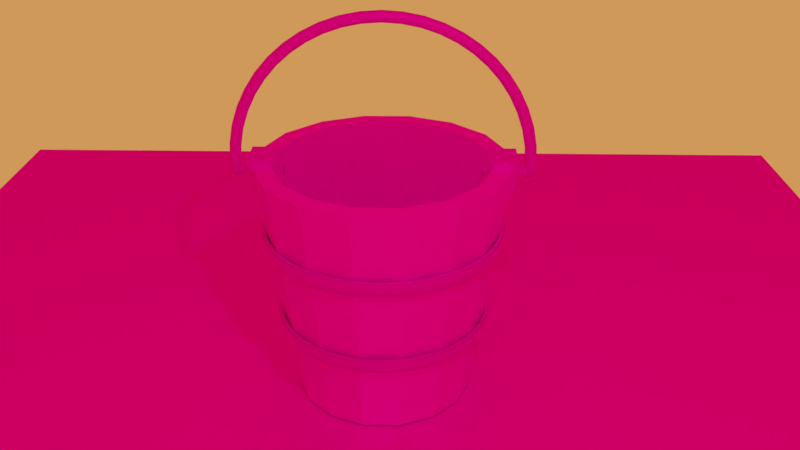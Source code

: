 # Source: Cubeta.blend  (saved by Blender 2.78.0; exported with 4.5.12 LTS)
import bpy
from mathutils import Matrix  # noqa: F401  (used for matrix-valued properties, if any)

bpy.ops.wm.read_factory_settings(use_empty=True)
scene = bpy.context.scene
scene.name = 'Scene'

# ---- collections
col_collection_1 = bpy.data.collections.new('Collection 1'); scene.collection.children.link(col_collection_1)

# ---- images (referenced by path relative to the original .blend; pixels are not part of the script)
import os
ASSET_DIR = os.environ.get("B2B_ASSET_DIR", "")  # directory of the original .blend (textures are referenced by path, not embedded)
HERE = os.path.dirname(os.path.abspath(__file__))  # packed textures are extracted next to this script under _unpacked/

def load_image(name, relpath, width, height, colorspace="sRGB"):
    """Load a texture the original file referenced (path relative to the .blend, or extracted next to this script)."""
    p = next((c for c in (os.path.join(HERE, relpath), os.path.join(ASSET_DIR, relpath)) if relpath and os.path.exists(c)), "")
    if p:
        img = bpy.data.images.load(p, check_existing=True)
        img.name = name
    else:  # same state as the original file: an image datablock whose file is absent (Cycles renders it pink)
        img = bpy.data.images.new(name, width, height)
        img.source = "FILE"
        img.filepath = "//" + (relpath or name)
    img.colorspace_settings.name = colorspace
    return img
img_pasto_png = load_image('Pasto.png', 'texturas/Pasto.png', 1024, 1024, 'sRGB')
img_madera_png = load_image('madera.png', 'texturas/madera.png', 1024, 1024, 'sRGB')
img_metal_png = load_image('metal.png', 'texturas/metal.png', 1024, 1024, 'sRGB')

# ---- materials (node trees are filled in below, after node groups)
mat_suelo = bpy.data.materials.new('suelo')
mat_suelo.alpha_threshold = 0.0
mat_suelo.roughness = 0.5
mat_madera = bpy.data.materials.new('Madera')
mat_madera.alpha_threshold = 0.0
mat_madera.roughness = 0.5
mat_metal = bpy.data.materials.new('Metal')
mat_metal.alpha_threshold = 0.0
mat_metal.roughness = 0.5

# ---- material node trees
mat_suelo.use_nodes = True; mat_suelo.node_tree.nodes.clear()
_N = mat_suelo.node_tree.nodes; _L = mat_suelo.node_tree.links
n0 = _N.new('ShaderNodeMixShader'); n0.name = 'Mezclar sombreadores'; n0.location = (303, 308)
n1 = _N.new('ShaderNodeBsdfAnisotropic'); n1.name = 'BSDF Reflectivo'; n1.location = (126, 242)
n1.distribution = 'GGX'
n2 = _N.new('ShaderNodeBsdfDiffuse'); n2.name = 'BSDF Difuso'; n2.location = (127, 365)
n2.inputs[1].default_value = 0.75
n3 = _N.new('ShaderNodeTexImage'); n3.name = 'Imagen'; n3.location = (-39, 343)
n3.width = 140
n3.image = img_pasto_png
n4 = _N.new('ShaderNodeOutputMaterial'); n4.name = 'Material'; n4.location = (457, 303)
n5 = _N.new('ShaderNodeMapping'); n5.name = 'Mapeo'; n5.location = (-382, 349)
n6 = _N.new('ShaderNodeTexCoord'); n6.name = 'Coordenadas de texturizado'; n6.location = (-567, 332)
_L.new(n0.outputs[0], n4.inputs[0])
_L.new(n2.outputs[0], n0.inputs[1])
_L.new(n1.outputs[0], n0.inputs[2])
_L.new(n3.outputs[0], n2.inputs[0])
_L.new(n3.outputs[0], n1.inputs[0])
_L.new(n5.outputs[0], n3.inputs[0])
_L.new(n6.outputs[0], n5.inputs[0])
n4.is_active_output = True
mat_madera.use_nodes = True; mat_madera.node_tree.nodes.clear()
_N = mat_madera.node_tree.nodes; _L = mat_madera.node_tree.links
n0 = _N.new('ShaderNodeBsdfDiffuse'); n0.name = 'BSDF Difuso'; n0.location = (57, 368)
n0.inputs[1].default_value = 0.85
n1 = _N.new('ShaderNodeBsdfAnisotropic'); n1.name = 'BSDF Reflectivo'; n1.location = (58, 248)
n1.distribution = 'GGX'
n1.inputs[1].default_value = 0.3873
n2 = _N.new('ShaderNodeOutputMaterial'); n2.name = 'Material'; n2.location = (453, 294)
n3 = _N.new('ShaderNodeMixShader'); n3.name = 'Mezclar sombreadores'; n3.location = (249, 351)
n4 = _N.new('ShaderNodeMapping'); n4.name = 'Mapeo'; n4.location = (-500, 377)
n5 = _N.new('ShaderNodeTexCoord'); n5.name = 'Coordenadas de texturizado'; n5.location = (-753, 361)
n6 = _N.new('ShaderNodeTexImage'); n6.name = 'Imagen'; n6.location = (-136, 365)
n6.width = 140
n6.image = img_madera_png
_L.new(n3.outputs[0], n2.inputs[0])
_L.new(n0.outputs[0], n3.inputs[1])
_L.new(n1.outputs[0], n3.inputs[2])
_L.new(n6.outputs[0], n0.inputs[0])
_L.new(n4.outputs[0], n6.inputs[0])
_L.new(n5.outputs[0], n4.inputs[0])
_L.new(n6.outputs[0], n1.inputs[0])
n2.is_active_output = True
mat_metal.use_nodes = True; mat_metal.node_tree.nodes.clear()
_N = mat_metal.node_tree.nodes; _L = mat_metal.node_tree.links
n0 = _N.new('ShaderNodeTexCoord'); n0.name = 'Coordenadas de texturizado'; n0.location = (-847, 311)
n1 = _N.new('ShaderNodeMapping'); n1.name = 'Mapeo'; n1.location = (-666, 348)
n2 = _N.new('ShaderNodeTexImage'); n2.name = 'Imagen'; n2.location = (-303, 354)
n2.width = 140
n2.image = img_metal_png
n3 = _N.new('ShaderNodeBsdfDiffuse'); n3.name = 'BSDF Difuso'; n3.location = (-110, 375)
n3.inputs[1].default_value = 0.6
n4 = _N.new('ShaderNodeBsdfAnisotropic'); n4.name = 'BSDF Reflectivo'; n4.location = (-112, 251)
n4.distribution = 'GGX'
n4.inputs[1].default_value = 0.6325
n5 = _N.new('ShaderNodeMixShader'); n5.name = 'Mezclar sombreadores'; n5.location = (73, 363)
n6 = _N.new('ShaderNodeOutputMaterial'); n6.name = 'Material'; n6.location = (245, 349)
_L.new(n5.outputs[0], n6.inputs[0])
_L.new(n3.outputs[0], n5.inputs[1])
_L.new(n4.outputs[0], n5.inputs[2])
_L.new(n2.outputs[0], n3.inputs[0])
_L.new(n2.outputs[0], n4.inputs[0])
_L.new(n1.outputs[0], n2.inputs[0])
_L.new(n0.outputs[0], n1.inputs[0])
n6.is_active_output = True

# ---- world
world_world = bpy.data.worlds.new('World'); scene.world = world_world
world_world.color = (0.6227, 0.3183, 0.09969)
world_world.use_sun_shadow = False
world_world.sun_shadow_jitter_overblur = 0.0
world_world.cycles.sampling_method = 'MANUAL'

# ---- cameras
cam_camera = bpy.data.cameras.new('Camera')
cam_camera.clip_end = 100.0
cam_camera.lens = 35.0
cam_camera.sensor_width = 32.0
cam_camera.sensor_height = 18.0
cam_camera.ortho_scale = 7.314
cam_camera.dof.focus_distance = 0.0

# ---- lights
light_lamp = bpy.data.lights.new('Lamp', 'POINT')
light_lamp.transmission_factor = 0.0
light_lamp.cutoff_distance = 30.0
light_lamp.energy = 100.0
light_lamp.shadow_buffer_clip_start = 1.001
light_lamp.shadow_soft_size = 0.1
light_lamp.shadow_maximum_resolution = 0.006
light_lamp.use_absolute_resolution = True

# ---- meshes
me_plano = bpy.data.meshes.new('Plano')
me_plano.from_pydata([(-1.0, -1.0, 0.0), (1.0, -1.0, 0.0), (-1.0, 1.0, 0.0), (1.0, 1.0, 0.0)], [], [(0, 1, 3, 2)])
me_plano.materials.append(mat_suelo)
me_plano.use_remesh_preserve_volume = False
me_plano.use_remesh_preserve_attributes = False
me_plano.use_mirror_vertex_groups = False
me_plano.update()
me_cilindro = bpy.data.meshes.new('Cilindro')
me_cilindro.from_pydata([(0.1239, 0.6231, -1.0), (0.1669, 0.8389, 1.0), (0.353, 0.5283, -1.0), (0.4752, 0.7112, 1.0), (0.5283, 0.353, -1.0), (0.7112, 0.4752, 1.0), (0.6231, 0.1239, -1.0), (0.8389, 0.1669, 1.0), (0.6231, -0.1239, -1.0), (0.8389, -0.1669, 1.0), (0.5283, -0.353, -1.0), (0.7112, -0.4752, 1.0), (0.353, -0.5283, -1.0), (0.4752, -0.7112, 1.0), (0.1239, -0.6231, -1.0), (0.1669, -0.8389, 1.0), (-0.1239, -0.6231, -1.0), (-0.1669, -0.8389, 1.0), (-0.353, -0.5283, -1.0), (-0.4752, -0.7112, 1.0), (-0.5283, -0.353, -1.0), (-0.7112, -0.4752, 1.0), (-0.6231, -0.1239, -1.0), (-0.8389, -0.1669, 1.0), (-0.6231, 0.1239, -1.0), (-0.8389, 0.1669, 1.0), (-0.5283, 0.353, -1.0), (-0.7112, 0.4752, 1.0), (-0.353, 0.5283, -1.0), (-0.4752, 0.7112, 1.0), (-0.1239, 0.6231, -1.0), (-0.1669, 0.8389, 1.0), (0.1951, 0.9808, 1.0), (0.5556, 0.8315, 1.0), (0.8315, 0.5556, 1.0), (0.9808, 0.1951, 1.0), (0.9808, -0.1951, 1.0), (0.8315, -0.5556, 1.0), (0.5556, -0.8315, 1.0), (0.1951, -0.9808, 1.0), (-0.1951, -0.9808, 1.0), (-0.5556, -0.8315, 1.0), (-0.8315, -0.5556, 1.0), (-0.9808, -0.1951, 1.0), (-0.9808, 0.1951, 1.0), (-0.8315, 0.5556, 1.0), (-0.5556, 0.8315, 1.0), (-0.1951, 0.9808, 1.0), (0.1284, 0.6454, -0.9012), (0.3656, 0.5471, -0.9012), (0.5471, 0.3656, -0.9012), (0.6454, 0.1284, -0.9012), (0.6454, -0.1284, -0.9012), (0.5471, -0.3656, -0.9012), (0.3656, -0.5471, -0.9012), (0.1284, -0.6454, -0.9012), (-0.1284, -0.6454, -0.9012), (-0.3656, -0.5471, -0.9012), (-0.5471, -0.3656, -0.9012), (-0.6454, -0.1284, -0.9012), (-0.6454, 0.1284, -0.9012), (-0.5471, 0.3656, -0.9012), (-0.3656, 0.5471, -0.9012), (-0.1284, 0.6454, -0.9012), (0.1448, 0.728, -1.0), (0.4124, 0.6171, -1.0), (0.6171, 0.4124, -1.0), (0.728, 0.1448, -1.0), (0.728, -0.1448, -1.0), (0.6171, -0.4124, -1.0), (0.4124, -0.6171, -1.0), (0.1448, -0.728, -1.0), (-0.1448, -0.728, -1.0), (-0.4124, -0.6171, -1.0), (-0.6171, -0.4124, -1.0), (-0.728, -0.1448, -1.0), (-0.728, 0.1448, -1.0), (-0.6171, 0.4124, -1.0), (-0.4124, 0.6171, -1.0), (-0.1448, 0.728, -1.0), (0.1239, 0.6231, -0.9592), (0.353, 0.5283, -0.9592), (0.5283, 0.353, -0.9592), (0.6231, 0.1239, -0.9592), (0.6231, -0.1239, -0.9592), (0.5283, -0.353, -0.9592), (0.353, -0.5283, -0.9592), (0.1239, -0.6231, -0.9592), (-0.1239, -0.6231, -0.9592), (-0.353, -0.5283, -0.9592), (-0.5283, -0.353, -0.9592), (-0.6231, -0.1239, -0.9592), (-0.6231, 0.1239, -0.9592), (-0.5283, 0.353, -0.9592), (-0.353, 0.5283, -0.9592), (-0.1239, 0.6231, -0.9592)], [], [(29, 31, 47, 46), (31, 1, 32, 47), (1, 3, 33, 32), (3, 5, 34, 33), (5, 7, 35, 34), (7, 9, 36, 35), (9, 11, 37, 36), (11, 13, 38, 37), (13, 15, 39, 38), (15, 17, 40, 39), (19, 21, 42, 41), (21, 23, 43, 42), (23, 25, 44, 43), (25, 27, 45, 44), (44, 45, 77, 76), (27, 29, 46, 45), (18, 20, 90, 89), (1, 31, 63, 48), (3, 1, 48, 49), (5, 3, 49, 50), (7, 5, 50, 51), (9, 7, 51, 52), (11, 9, 52, 53), (11, 53, 54, 13), (15, 13, 54, 55), (17, 15, 55, 56), (19, 17, 56, 57), (21, 19, 57, 58), (23, 21, 58, 59), (25, 23, 59, 60), (27, 25, 60, 61), (29, 27, 61, 62), (31, 29, 62, 63), (48, 63, 62, 61, 60, 59, 58, 57, 56, 55, 54, 53, 52, 51, 50, 49), (37, 38, 70, 69), (38, 39, 71, 70), (47, 32, 64, 79), (45, 46, 78, 77), (32, 33, 65, 64), (39, 40, 72, 71), (46, 47, 79, 78), (33, 34, 66, 65), (40, 41, 73, 72), (34, 35, 67, 66), (41, 42, 74, 73), (35, 36, 68, 67), (42, 43, 75, 74), (36, 37, 69, 68), (43, 44, 76, 75), (17, 19, 41, 40), (2, 0, 64, 65), (4, 2, 65, 66), (6, 4, 66, 67), (8, 6, 67, 68), (10, 8, 68, 69), (12, 10, 69, 70), (14, 12, 70, 71), (16, 14, 71, 72), (18, 16, 72, 73), (20, 18, 73, 74), (22, 20, 74, 75), (24, 22, 75, 76), (26, 24, 76, 77), (28, 26, 77, 78), (30, 28, 78, 79), (0, 30, 79, 64), (80, 81, 82, 83, 84, 85, 86, 87, 88, 89, 90, 91, 92, 93, 94, 95), (4, 6, 83, 82), (20, 22, 91, 90), (6, 8, 84, 83), (22, 24, 92, 91), (8, 10, 85, 84), (24, 26, 93, 92), (10, 12, 86, 85), (26, 28, 94, 93), (12, 14, 87, 86), (28, 30, 95, 94), (14, 16, 88, 87), (0, 2, 81, 80), (30, 0, 80, 95), (16, 18, 89, 88), (2, 4, 82, 81)])
_ca = me_cilindro.color_attributes.new('Col', 'BYTE_COLOR', 'CORNER')
_ca.data.foreach_set('color', [1.0, 1.0, 1.0, 1.0, 1.0, 1.0, 1.0, 1.0, 1.0, 1.0, 1.0, 1.0, 1.0, 1.0, 1.0, 1.0, 1.0, 1.0, 1.0, 1.0, 0.9911, 0.9911, 0.9911, 0.9961, 1.0, 1.0, 1.0, 1.0, 1.0, 1.0, 1.0, 1.0, 0.9911, 0.9911, 0.9911, 0.9961, 1.0, 1.0, 1.0, 1.0, 1.0, 1.0, 1.0, 1.0, 1.0, 1.0, 1.0, 1.0, 1.0, 1.0, 1.0, 1.0, 0.9911, 0.9911, 0.9911, 0.9961, 1.0, 1.0, 1.0, 1.0, 1.0, 1.0, 1.0, 1.0, 0.9911, 0.9911, 0.9911, 0.9961, 1.0, 1.0, 1.0, 1.0, 1.0, 1.0, 1.0, 1.0, 1.0, 1.0, 1.0, 1.0, 1.0, 1.0, 1.0, 1.0, 0.9911, 0.9911, 0.9911, 0.9961, 1.0, 1.0, 1.0, 1.0, 1.0, 1.0, 1.0, 1.0, 0.9911, 0.9911, 0.9911, 0.9961, 0.9911, 0.9911, 0.9911, 0.9961, 1.0, 1.0, 1.0, 1.0, 1.0, 1.0, 1.0, 1.0, 0.9911, 0.9911, 0.9911, 0.9961, 1.0, 1.0, 1.0, 1.0, 1.0, 1.0, 1.0, 1.0, 1.0, 1.0, 1.0, 1.0, 1.0, 1.0, 1.0, 1.0, 0.9911, 0.9911, 0.9911, 0.9961, 1.0, 1.0, 1.0, 1.0, 1.0, 1.0, 1.0, 1.0, 0.9911, 0.9911, 0.9911, 0.9961, 0.9911, 0.9911, 0.9911, 0.9961, 1.0, 1.0, 1.0, 1.0, 1.0, 1.0, 1.0, 1.0, 1.0, 1.0, 1.0, 1.0, 0.9911, 0.9911, 0.9911, 0.9961, 1.0, 1.0, 1.0, 1.0, 1.0, 1.0, 1.0, 1.0, 0.9911, 0.9911, 0.9911, 0.9961, 1.0, 1.0, 1.0, 1.0, 1.0, 1.0, 1.0, 1.0, 1.0, 1.0, 1.0, 1.0, 1.0, 1.0, 1.0, 1.0, 1.0, 1.0, 1.0, 1.0, 1.0, 1.0, 1.0, 1.0, 1.0, 1.0, 1.0, 1.0, 1.0, 1.0, 1.0, 1.0, 1.0, 1.0, 1.0, 1.0, 1.0, 1.0, 1.0, 1.0, 1.0, 1.0, 1.0, 1.0, 1.0, 1.0, 1.0, 1.0, 1.0, 1.0, 1.0, 1.0, 1.0, 1.0, 1.0, 1.0, 1.0, 1.0, 1.0, 1.0, 1.0, 1.0, 1.0, 1.0, 1.0, 1.0, 1.0, 1.0, 1.0, 1.0, 1.0, 1.0, 1.0, 1.0, 1.0, 1.0, 0.9911, 0.9911, 0.9911, 0.9961, 1.0, 1.0, 1.0, 1.0, 1.0, 1.0, 1.0, 1.0, 0.9911, 0.9911, 0.9911, 0.9961, 0.9911, 0.9911, 0.9911, 0.9961, 1.0, 1.0, 1.0, 1.0, 1.0, 1.0, 1.0, 1.0, 0.9911, 0.9911, 0.9911, 0.9961, 1.0, 1.0, 1.0, 1.0, 0.9911, 0.9911, 0.9911, 0.9961, 0.9911, 0.9911, 0.9911, 0.9961, 1.0, 1.0, 1.0, 1.0, 0.9911, 0.9911, 0.9911, 0.9961, 1.0, 1.0, 1.0, 1.0, 1.0, 1.0, 1.0, 1.0, 0.9911, 0.9911, 0.9911, 0.9961, 1.0, 1.0, 1.0, 1.0, 0.9911, 0.9911, 0.9911, 0.9961, 0.9911, 0.9911, 0.9911, 0.9961, 1.0, 1.0, 1.0, 1.0, 0.9911, 0.9911, 0.9911, 0.9961, 1.0, 1.0, 1.0, 1.0, 1.0, 1.0, 1.0, 1.0, 0.9911, 0.9911, 0.9911, 0.9961, 0.9911, 0.9911, 0.9911, 0.9961, 0.9911, 0.9911, 0.9911, 0.9961, 0.9911, 0.9911, 0.9911, 0.9961, 0.9911, 0.9911, 0.9911, 0.9961, 0.9911, 0.9911, 0.9911, 0.9961, 0.9911, 0.9911, 0.9911, 0.9961, 1.0, 1.0, 1.0, 1.0, 1.0, 1.0, 1.0, 1.0, 0.9911, 0.9911, 0.9911, 0.9961, 1.0, 1.0, 1.0, 1.0, 1.0, 1.0, 1.0, 1.0, 0.9911, 0.9911, 0.9911, 0.9961, 0.9911, 0.9911, 0.9911, 0.9961, 0.9911, 0.9911, 0.9911, 0.9961, 0.9911, 0.9911, 0.9911, 0.9961, 0.9911, 0.9911, 0.9911, 0.9961, 1.0, 1.0, 1.0, 1.0, 0.9911, 0.9911, 0.9911, 0.9961, 0.9911, 0.9911, 0.9911, 0.9961, 1.0, 1.0, 1.0, 1.0, 0.9911, 0.9911, 0.9911, 0.9961, 1.0, 1.0, 1.0, 1.0, 1.0, 1.0, 1.0, 1.0, 0.9911, 0.9911, 0.9911, 0.9961, 1.0, 1.0, 1.0, 1.0, 0.9911, 0.9911, 0.9911, 0.9961, 0.9911, 0.9911, 0.9911, 0.9961, 1.0, 1.0, 1.0, 1.0, 1.0, 1.0, 1.0, 1.0, 1.0, 1.0, 1.0, 1.0, 1.0, 1.0, 1.0, 1.0, 1.0, 1.0, 1.0, 1.0, 1.0, 1.0, 1.0, 1.0, 1.0, 1.0, 1.0, 1.0, 1.0, 1.0, 1.0, 1.0, 1.0, 1.0, 1.0, 1.0, 1.0, 1.0, 1.0, 1.0, 1.0, 1.0, 1.0, 1.0, 1.0, 1.0, 1.0, 1.0, 1.0, 1.0, 1.0, 1.0, 1.0, 1.0, 1.0, 1.0, 1.0, 1.0, 1.0, 1.0, 1.0, 1.0, 1.0, 1.0, 1.0, 1.0, 1.0, 1.0, 0.9911, 0.9911, 0.9911, 0.9961, 1.0, 1.0, 1.0, 1.0, 1.0, 1.0, 1.0, 1.0, 1.0, 1.0, 1.0, 1.0, 1.0, 1.0, 1.0, 1.0, 1.0, 1.0, 1.0, 1.0, 0.9911, 0.9911, 0.9911, 0.9961, 1.0, 1.0, 1.0, 1.0, 0.9911, 0.9911, 0.9911, 0.9961, 0.9911, 0.9911, 0.9911, 0.9961, 1.0, 1.0, 1.0, 1.0, 0.9911, 0.9911, 0.9911, 0.9961, 0.9911, 0.9911, 0.9911, 0.9961, 1.0, 1.0, 1.0, 1.0, 0.9911, 0.9911, 0.9911, 0.9961, 1.0, 1.0, 1.0, 1.0, 1.0, 1.0, 1.0, 1.0, 1.0, 1.0, 1.0, 1.0, 1.0, 1.0, 1.0, 1.0, 1.0, 1.0, 1.0, 1.0, 1.0, 1.0, 1.0, 1.0, 1.0, 1.0, 1.0, 1.0, 1.0, 1.0, 1.0, 1.0, 1.0, 1.0, 1.0, 1.0, 1.0, 1.0, 1.0, 1.0, 1.0, 1.0, 1.0, 1.0, 1.0, 1.0, 1.0, 1.0, 1.0, 1.0, 1.0, 1.0, 1.0, 1.0, 1.0, 1.0, 1.0, 1.0, 1.0, 1.0, 1.0, 1.0, 1.0, 1.0, 1.0, 1.0, 1.0, 1.0, 1.0, 1.0, 1.0, 1.0, 1.0, 1.0, 1.0, 1.0, 1.0, 1.0, 1.0, 1.0, 1.0, 1.0, 1.0, 1.0, 1.0, 1.0, 1.0, 1.0, 1.0, 1.0, 1.0, 1.0, 1.0, 1.0, 1.0, 1.0, 1.0, 1.0, 1.0, 1.0, 1.0, 1.0, 1.0, 1.0, 1.0, 1.0, 1.0, 1.0, 1.0, 1.0, 1.0, 1.0, 1.0, 1.0, 1.0, 1.0, 1.0, 1.0, 1.0, 1.0, 1.0, 1.0, 1.0, 1.0, 1.0, 1.0, 1.0, 1.0, 1.0, 1.0, 1.0, 1.0, 1.0, 1.0, 1.0, 1.0, 1.0, 1.0, 1.0, 1.0, 1.0, 1.0, 1.0, 1.0, 1.0, 1.0, 1.0, 1.0, 1.0, 1.0, 1.0, 1.0, 1.0, 1.0, 1.0, 1.0, 1.0, 1.0, 1.0, 1.0, 1.0, 1.0, 1.0, 1.0, 1.0, 1.0, 1.0, 1.0, 1.0, 1.0, 1.0, 1.0, 1.0, 1.0, 1.0, 1.0, 1.0, 1.0, 1.0, 1.0, 1.0, 1.0, 1.0, 1.0, 1.0, 1.0, 1.0, 1.0, 1.0, 1.0, 1.0, 1.0, 1.0, 1.0, 1.0, 1.0, 1.0, 1.0, 1.0, 1.0, 1.0, 1.0, 1.0, 1.0, 1.0, 1.0, 1.0, 1.0, 1.0, 1.0, 1.0, 1.0, 1.0, 1.0, 1.0, 1.0, 1.0, 1.0, 1.0, 1.0, 1.0, 1.0, 1.0, 1.0, 1.0, 1.0, 1.0, 1.0, 1.0, 1.0, 1.0, 1.0, 1.0, 1.0, 1.0, 1.0, 1.0, 1.0, 1.0, 1.0, 1.0, 1.0, 1.0, 1.0, 0.9911, 0.9911, 0.9911, 0.9961, 1.0, 1.0, 1.0, 1.0, 1.0, 1.0, 1.0, 1.0, 1.0, 1.0, 1.0, 1.0, 0.9911, 0.9911, 0.9911, 0.9961, 1.0, 1.0, 1.0, 1.0, 1.0, 1.0, 1.0, 1.0, 1.0, 1.0, 1.0, 1.0, 1.0, 1.0, 1.0, 1.0, 0.9911, 0.9911, 0.9911, 0.9961, 1.0, 1.0, 1.0, 1.0, 1.0, 1.0, 1.0, 1.0, 1.0, 1.0, 1.0, 1.0, 1.0, 1.0, 1.0, 1.0, 1.0, 1.0, 1.0, 1.0, 1.0, 1.0, 1.0, 1.0, 0.9911, 0.9911, 0.9911, 0.9961, 1.0, 1.0, 1.0, 1.0, 1.0, 1.0, 1.0, 1.0, 1.0, 1.0, 1.0, 1.0, 0.9911, 0.9911, 0.9911, 0.9961, 0.9911, 0.9911, 0.9911, 0.9961, 1.0, 1.0, 1.0, 1.0, 1.0, 1.0, 1.0, 1.0, 0.9911, 0.9911, 0.9911, 0.9961, 0.9911, 0.9911, 0.9911, 0.9961, 1.0, 1.0, 1.0, 1.0, 1.0, 1.0, 1.0, 1.0, 1.0, 1.0, 1.0, 1.0, 0.9911, 0.9911, 0.9911, 0.9961, 1.0, 1.0, 1.0, 1.0, 1.0, 1.0, 1.0, 1.0, 1.0, 1.0, 1.0, 1.0, 1.0, 1.0, 1.0, 1.0, 1.0, 1.0, 1.0, 1.0, 1.0, 1.0, 1.0, 1.0, 0.9911, 0.9911, 0.9911, 0.9961, 1.0, 1.0, 1.0, 1.0, 1.0, 1.0, 1.0, 1.0, 1.0, 1.0, 1.0, 1.0, 1.0, 1.0, 1.0, 1.0, 0.9911, 0.9911, 0.9911, 0.9961, 1.0, 1.0, 1.0, 1.0, 1.0, 1.0, 1.0, 1.0, 0.9911, 0.9911, 0.9911, 0.9961, 1.0, 1.0, 1.0, 1.0, 1.0, 1.0, 1.0, 1.0, 1.0, 1.0, 1.0, 1.0, 1.0, 1.0, 1.0, 1.0, 0.9911, 0.9911, 0.9911, 0.9961, 1.0, 1.0, 1.0, 1.0, 1.0, 1.0, 1.0, 1.0, 1.0, 1.0, 1.0, 1.0, 1.0, 1.0, 1.0, 1.0, 1.0, 1.0, 1.0, 1.0, 1.0, 1.0, 1.0, 1.0, 1.0, 1.0, 1.0, 1.0, 1.0, 1.0, 1.0, 1.0, 1.0, 1.0, 1.0, 1.0, 1.0, 1.0, 1.0, 1.0, 0.9911, 0.9911, 0.9911, 0.9961, 1.0, 1.0, 1.0, 1.0, 1.0, 1.0, 1.0, 1.0, 1.0, 1.0, 1.0, 1.0, 1.0, 1.0, 1.0, 1.0, 0.9911, 0.9911, 0.9911, 0.9961, 1.0, 1.0, 1.0, 1.0, 1.0, 1.0, 1.0, 1.0, 1.0, 1.0, 1.0, 1.0, 0.9911, 0.9911, 0.9911, 0.9961, 1.0, 1.0, 1.0, 1.0, 1.0, 1.0, 1.0, 1.0, 0.9911, 0.9911, 0.9911, 0.9961, 0.9911, 0.9911, 0.9911, 0.9961, 0.9911, 0.9911, 0.9911, 0.9961, 1.0, 1.0, 1.0, 1.0, 1.0, 1.0, 1.0, 1.0, 0.9911, 0.9911, 0.9911, 0.9961, 1.0, 1.0, 1.0, 1.0, 0.9911, 0.9911, 0.9911, 0.9961, 1.0, 1.0, 1.0, 1.0, 1.0, 1.0, 1.0, 1.0, 1.0, 1.0, 1.0, 1.0, 0.9911, 0.9911, 0.9911, 0.9961, 1.0, 1.0, 1.0, 1.0, 1.0, 1.0, 1.0, 1.0, 1.0, 1.0, 1.0, 1.0, 1.0, 1.0, 1.0, 1.0, 1.0, 1.0, 1.0, 1.0, 0.9911, 0.9911, 0.9911, 0.9961, 0.9911, 0.9911, 0.9911, 0.9961, 1.0, 1.0, 1.0, 1.0, 1.0, 1.0, 1.0, 1.0, 0.9911, 0.9911, 0.9911, 0.9961, 0.9911, 0.9911, 0.9911, 0.9961, 1.0, 1.0, 1.0, 1.0, 0.9911, 0.9911, 0.9911, 0.9961, 1.0, 1.0, 1.0, 1.0, 1.0, 1.0, 1.0, 1.0, 0.9911, 0.9911, 0.9911, 0.9961, 0.9911, 0.9911, 0.9911, 0.9961, 0.9911, 0.9911, 0.9911, 0.9961, 0.9911, 0.9911, 0.9911, 0.9961, 0.9911, 0.9911, 0.9911, 0.9961, 1.0, 1.0, 1.0, 1.0, 1.0, 1.0, 1.0, 1.0, 1.0, 1.0, 1.0, 1.0, 1.0, 1.0, 1.0, 1.0, 0.9911, 0.9911, 0.9911, 0.9961, 0.9911, 0.9911, 0.9911, 0.9961, 0.9911, 0.9911, 0.9911, 0.9961, 0.9911, 0.9911, 0.9911, 0.9961, 1.0, 1.0, 1.0, 1.0, 1.0, 1.0, 1.0, 1.0, 1.0, 1.0, 1.0, 1.0, 1.0, 1.0, 1.0, 1.0, 0.9911, 0.9911, 0.9911, 0.9961, 1.0, 1.0, 1.0, 1.0, 1.0, 1.0, 1.0, 1.0, 0.9911, 0.9911, 0.9911, 0.9961, 1.0, 1.0, 1.0, 1.0, 0.9911, 0.9911, 0.9911, 0.9961, 0.9911, 0.9911, 0.9911, 0.9961, 1.0, 1.0, 1.0, 1.0, 1.0, 1.0, 1.0, 1.0, 1.0, 1.0, 1.0, 1.0, 1.0, 1.0, 1.0, 1.0, 1.0, 1.0, 1.0, 1.0, 1.0, 1.0, 1.0, 1.0, 0.9911, 0.9911, 0.9911, 0.9961, 0.9911, 0.9911, 0.9911, 0.9961, 1.0, 1.0, 1.0, 1.0, 0.9911, 0.9911, 0.9911, 0.9961, 1.0, 1.0, 1.0, 1.0, 1.0, 1.0, 1.0, 1.0, 0.9911, 0.9911, 0.9911, 0.9961, 1.0, 1.0, 1.0, 1.0, 0.9911, 0.9911, 0.9911, 0.9961, 0.9911, 0.9911, 0.9911, 0.9961, 1.0, 1.0, 1.0, 1.0, 0.9911, 0.9911, 0.9911, 0.9961, 1.0, 1.0, 1.0, 1.0, 1.0, 1.0, 1.0, 1.0, 0.9911, 0.9911, 0.9911, 0.9961])
me_cilindro.materials.append(mat_madera)
me_cilindro.use_remesh_preserve_volume = False
me_cilindro.use_remesh_preserve_attributes = False
me_cilindro.use_mirror_vertex_groups = False
me_cilindro.update()
me_cilindro_001 = bpy.data.meshes.new('Cilindro.001')
me_cilindro_001.from_pydata([(0.0, 1.0, -1.0), (0.0, 1.0, 1.0), (0.1951, 0.9808, -1.0), (0.1951, 0.9808, 1.0), (0.3827, 0.9239, -1.0), (0.3827, 0.9239, 1.0), (0.5556, 0.8315, -1.0), (0.5556, 0.8315, 1.0), (0.7071, 0.7071, -1.0), (0.7071, 0.7071, 1.0), (0.8315, 0.5556, -1.0), (0.8315, 0.5556, 1.0), (0.9239, 0.3827, -1.0), (0.9239, 0.3827, 1.0), (0.9808, 0.1951, -1.0), (0.9808, 0.1951, 1.0), (1.0, 7.55e-08, -1.0), (1.0, 7.55e-08, 1.0), (0.9808, -0.1951, -1.0), (0.9808, -0.1951, 1.0), (0.9239, -0.3827, -1.0), (0.9239, -0.3827, 1.0), (0.8315, -0.5556, -1.0), (0.8315, -0.5556, 1.0), (0.7071, -0.7071, -1.0), (0.7071, -0.7071, 1.0), (0.5556, -0.8315, -1.0), (0.5556, -0.8315, 1.0), (0.3827, -0.9239, -1.0), (0.3827, -0.9239, 1.0), (0.1951, -0.9808, -1.0), (0.1951, -0.9808, 1.0), (-3.258e-07, -1.0, -1.0), (-3.258e-07, -1.0, 1.0), (-0.1951, -0.9808, -1.0), (-0.1951, -0.9808, 1.0), (-0.3827, -0.9239, -1.0), (-0.3827, -0.9239, 1.0), (-0.5556, -0.8315, -1.0), (-0.5556, -0.8315, 1.0), (-0.7071, -0.7071, -1.0), (-0.7071, -0.7071, 1.0), (-0.8315, -0.5556, -1.0), (-0.8315, -0.5556, 1.0), (-0.9239, -0.3827, -1.0), (-0.9239, -0.3827, 1.0), (-0.9808, -0.1951, -1.0), (-0.9808, -0.1951, 1.0), (-1.0, 9.656e-07, -1.0), (-1.0, 9.656e-07, 1.0), (-0.9808, 0.1951, -1.0), (-0.9808, 0.1951, 1.0), (-0.9239, 0.3827, -1.0), (-0.9239, 0.3827, 1.0), (-0.8315, 0.5556, -1.0), (-0.8315, 0.5556, 1.0), (-0.7071, 0.7071, -1.0), (-0.7071, 0.7071, 1.0), (-0.5556, 0.8315, -1.0), (-0.5556, 0.8315, 1.0), (-0.3827, 0.9239, -1.0), (-0.3827, 0.9239, 1.0), (-0.1951, 0.9808, -1.0), (-0.1951, 0.9808, 1.0), (0.0, 1.0, -0.6667), (0.0, 1.0, 0.6667), (0.1951, 0.9808, 0.6667), (0.1951, 0.9808, -0.6667), (0.3827, 0.9239, 0.6667), (0.3827, 0.9239, -0.6667), (0.5556, 0.8315, 0.6667), (0.5556, 0.8315, -0.6667), (0.7071, 0.7071, 0.6667), (0.7071, 0.7071, -0.6667), (0.8315, 0.5556, 0.6667), (0.8315, 0.5556, -0.6667), (0.9239, 0.3827, 0.6667), (0.9239, 0.3827, -0.6667), (0.9808, 0.1951, 0.6667), (0.9808, 0.1951, -0.6667), (1.0, 7.55e-08, 0.6667), (1.0, 7.55e-08, -0.6667), (0.9808, -0.1951, 0.6667), (0.9808, -0.1951, -0.6667), (0.9239, -0.3827, 0.6667), (0.9239, -0.3827, -0.6667), (0.8315, -0.5556, 0.6667), (0.8315, -0.5556, -0.6667), (0.7071, -0.7071, 0.6667), (0.7071, -0.7071, -0.6667), (0.5556, -0.8315, 0.6667), (0.5556, -0.8315, -0.6667), (0.3827, -0.9239, 0.6667), (0.3827, -0.9239, -0.6667), (0.1951, -0.9808, 0.6667), (0.1951, -0.9808, -0.6667), (-3.258e-07, -1.0, 0.6667), (-3.258e-07, -1.0, -0.6667), (-0.1951, -0.9808, 0.6667), (-0.1951, -0.9808, -0.6667), (-0.3827, -0.9239, 0.6667), (-0.3827, -0.9239, -0.6667), (-0.5556, -0.8315, 0.6667), (-0.5556, -0.8315, -0.6667), (-0.7071, -0.7071, 0.6667), (-0.7071, -0.7071, -0.6667), (-0.8315, -0.5556, 0.6667), (-0.8315, -0.5556, -0.6667), (-0.9239, -0.3827, 0.6667), (-0.9239, -0.3827, -0.6667), (-0.9808, -0.1951, 0.6667), (-0.9808, -0.1951, -0.6667), (-1.0, 9.656e-07, 0.6667), (-1.0, 9.656e-07, -0.6667), (-0.9808, 0.1951, 0.6667), (-0.9808, 0.1951, -0.6667), (-0.9239, 0.3827, 0.6667), (-0.9239, 0.3827, -0.6667), (-0.8315, 0.5556, 0.6667), (-0.8315, 0.5556, -0.6667), (-0.7071, 0.7071, 0.6667), (-0.7071, 0.7071, -0.6667), (-0.5556, 0.8315, 0.6667), (-0.5556, 0.8315, -0.6667), (-0.3827, 0.9239, 0.6667), (-0.3827, 0.9239, -0.6667), (-0.1951, 0.9808, 0.6667), (-0.1951, 0.9808, -0.6667)], [], [(65, 1, 3, 66), (66, 3, 5, 68), (68, 5, 7, 70), (70, 7, 9, 72), (72, 9, 11, 74), (74, 11, 13, 76), (76, 13, 15, 78), (78, 15, 17, 80), (80, 17, 19, 82), (82, 19, 21, 84), (84, 21, 23, 86), (86, 23, 25, 88), (88, 25, 27, 90), (90, 27, 29, 92), (92, 29, 31, 94), (94, 31, 33, 96), (96, 33, 35, 98), (98, 35, 37, 100), (100, 37, 39, 102), (102, 39, 41, 104), (104, 41, 43, 106), (106, 43, 45, 108), (108, 45, 47, 110), (110, 47, 49, 112), (112, 49, 51, 114), (114, 51, 53, 116), (116, 53, 55, 118), (118, 55, 57, 120), (120, 57, 59, 122), (122, 59, 61, 124), (3, 1, 63, 61, 59, 57, 55, 53, 51, 49, 47, 45, 43, 41, 39, 37, 35, 33, 31, 29, 27, 25, 23, 21, 19, 17, 15, 13, 11, 9, 7, 5), (124, 61, 63, 126), (126, 63, 1, 65), (0, 2, 4, 6, 8, 10, 12, 14, 16, 18, 20, 22, 24, 26, 28, 30, 32, 34, 36, 38, 40, 42, 44, 46, 48, 50, 52, 54, 56, 58, 60, 62), (62, 127, 64, 0), (60, 125, 127, 62), (58, 123, 125, 60), (56, 121, 123, 58), (54, 119, 121, 56), (52, 117, 119, 54), (50, 115, 117, 52), (48, 113, 115, 50), (46, 111, 113, 48), (44, 109, 111, 46), (42, 107, 109, 44), (40, 105, 107, 42), (38, 103, 105, 40), (36, 101, 103, 38), (34, 99, 101, 36), (32, 97, 99, 34), (30, 95, 97, 32), (28, 93, 95, 30), (26, 91, 93, 28), (24, 89, 91, 26), (22, 87, 89, 24), (20, 85, 87, 22), (18, 83, 85, 20), (16, 81, 83, 18), (14, 79, 81, 16), (12, 77, 79, 14), (10, 75, 77, 12), (8, 73, 75, 10), (6, 71, 73, 8), (4, 69, 71, 6), (2, 67, 69, 4), (0, 64, 67, 2), (127, 125, 123, 121, 119, 117, 115, 113, 111, 109, 107, 105, 103, 101, 99, 97, 95, 93, 91, 89, 87, 85, 83, 81, 79, 77, 75, 73, 71, 69, 67, 64), (126, 65, 66, 68, 70, 72, 74, 76, 78, 80, 82, 84, 86, 88, 90, 92, 94, 96, 98, 100, 102, 104, 106, 108, 110, 112, 114, 116, 118, 120, 122, 124)])
me_cilindro_001.polygons.foreach_set('use_smooth', [True] * 68)
me_cilindro_001.materials.append(mat_metal)
me_cilindro_001.use_remesh_preserve_volume = False
me_cilindro_001.use_remesh_preserve_attributes = False
me_cilindro_001.use_mirror_vertex_groups = False
me_cilindro_001.update()
me_torus_002 = bpy.data.meshes.new('Torus.002')
me_torus_002.from_pydata([(0.07903, 1.031, 4.282e-09), (0.07903, 1.011, 0.03464), (0.07903, 0.9716, 0.03464), (0.07903, 0.9518, 3.493e-09), (0.07903, 0.9716, -0.03464), (0.07903, 1.011, -0.03464), (5.96e-08, 1.04, 0.0), (1.192e-07, 1.02, 0.03464), (8.941e-08, 0.98, 0.03464), (8.941e-08, 0.96, 4.899e-18), (8.941e-08, 0.98, -0.03464), (1.192e-07, 1.02, -0.03464), (-0.1357, 1.031, 0.0), (-0.1331, 1.011, 0.03464), (-0.1279, 0.9716, 0.03464), (-0.1253, 0.9518, 4.899e-18), (-0.1279, 0.9716, -0.03464), (-0.1331, 1.011, -0.03464), (-0.2692, 1.005, 0.0), (-0.264, 0.9852, 0.03464), (-0.2536, 0.9466, 0.03464), (-0.2485, 0.9273, 4.899e-18), (-0.2536, 0.9466, -0.03464), (-0.264, 0.9852, -0.03464), (-0.398, 0.9608, 0.0), (-0.3903, 0.9424, 0.03464), (-0.375, 0.9054, 0.03464), (-0.3674, 0.8869, 4.899e-18), (-0.375, 0.9054, -0.03464), (-0.3903, 0.9424, -0.03464), (-0.52, 0.9007, 0.0), (-0.51, 0.8833, 0.03464), (-0.49, 0.8487, 0.03464), (-0.48, 0.8314, 4.899e-18), (-0.49, 0.8487, -0.03464), (-0.51, 0.8833, -0.03464), (-0.6331, 0.8251, 0.0), (-0.6209, 0.8092, 0.03464), (-0.5966, 0.7775, 0.03464), (-0.5844, 0.7616, 4.899e-18), (-0.5966, 0.7775, -0.03464), (-0.6209, 0.8092, -0.03464), (-0.7354, 0.7354, 0.0), (-0.7212, 0.7212, 0.03464), (-0.693, 0.693, 0.03464), (-0.6788, 0.6788, 4.899e-18), (-0.693, 0.693, -0.03464), (-0.7212, 0.7212, -0.03464), (-0.8251, 0.6331, 0.0), (-0.8092, 0.6209, 0.03464), (-0.7775, 0.5966, 0.03464), (-0.7616, 0.5844, 4.899e-18), (-0.7775, 0.5966, -0.03464), (-0.8092, 0.6209, -0.03464), (-0.9007, 0.52, 0.0), (-0.8833, 0.51, 0.03464), (-0.8487, 0.49, 0.03464), (-0.8314, 0.48, 4.899e-18), (-0.8487, 0.49, -0.03464), (-0.8833, 0.51, -0.03464), (-0.9608, 0.398, 0.0), (-0.9424, 0.3903, 0.03464), (-0.9054, 0.375, 0.03464), (-0.8869, 0.3674, 4.899e-18), (-0.9054, 0.375, -0.03464), (-0.9424, 0.3903, -0.03464), (-1.005, 0.2692, 0.0), (-0.9852, 0.264, 0.03464), (-0.9466, 0.2536, 0.03464), (-0.9273, 0.2485, 4.899e-18), (-0.9466, 0.2536, -0.03464), (-0.9852, 0.264, -0.03464), (-1.031, 0.1357, 0.0), (-1.011, 0.1331, 0.03464), (-0.9716, 0.1279, 0.03464), (-0.9518, 0.1253, 4.899e-18), (-0.9716, 0.1279, -0.03464), (-1.011, 0.1331, -0.03464), (-1.04, 9.092e-08, 0.0), (-1.02, 8.917e-08, 0.03464), (-0.98, 8.567e-08, 0.03464), (-0.96, 8.393e-08, 4.899e-18), (-0.98, 8.567e-08, -0.03464), (-1.02, 8.917e-08, -0.03464), (-1.031, -0.1357, 0.0), (-1.011, -0.1331, 0.03464), (-0.9716, -0.1279, 0.03464), (-0.9518, -0.1253, 4.899e-18), (-0.9716, -0.1279, -0.03464), (-1.011, -0.1331, -0.03464), (-1.005, -0.2692, 0.0), (-0.9852, -0.264, 0.03464), (-0.9466, -0.2536, 0.03464), (-0.9273, -0.2485, 4.899e-18), (-0.9466, -0.2536, -0.03464), (-0.9852, -0.264, -0.03464), (-0.9608, -0.398, 0.0), (-0.9424, -0.3903, 0.03464), (-0.9054, -0.375, 0.03464), (-0.8869, -0.3674, 4.899e-18), (-0.9054, -0.375, -0.03464), (-0.9424, -0.3903, -0.03464), (-0.9007, -0.52, 0.0), (-0.8833, -0.51, 0.03464), (-0.8487, -0.49, 0.03464), (-0.8314, -0.48, 4.899e-18), (-0.8487, -0.49, -0.03464), (-0.8833, -0.51, -0.03464), (-0.8251, -0.6331, 0.0), (-0.8092, -0.6209, 0.03464), (-0.7775, -0.5966, 0.03464), (-0.7616, -0.5844, 4.899e-18), (-0.7775, -0.5966, -0.03464), (-0.8092, -0.6209, -0.03464), (-0.7354, -0.7354, 0.0), (-0.7212, -0.7212, 0.03464), (-0.693, -0.693, 0.03464), (-0.6788, -0.6788, 4.899e-18), (-0.693, -0.693, -0.03464), (-0.7212, -0.7212, -0.03464), (-0.6331, -0.8251, 0.0), (-0.6209, -0.8092, 0.03464), (-0.5966, -0.7775, 0.03464), (-0.5844, -0.7616, 4.899e-18), (-0.5966, -0.7775, -0.03464), (-0.6209, -0.8092, -0.03464), (-0.52, -0.9007, 0.0), (-0.51, -0.8833, 0.03464), (-0.49, -0.8487, 0.03464), (-0.48, -0.8314, 4.899e-18), (-0.49, -0.8487, -0.03464), (-0.51, -0.8833, -0.03464), (-0.398, -0.9608, 0.0), (-0.3903, -0.9424, 0.03464), (-0.375, -0.9054, 0.03464), (-0.3674, -0.8869, 4.899e-18), (-0.375, -0.9054, -0.03464), (-0.3903, -0.9424, -0.03464), (-0.2692, -1.005, 0.0), (-0.264, -0.9852, 0.03464), (-0.2536, -0.9466, 0.03464), (-0.2485, -0.9273, 4.899e-18), (-0.2536, -0.9466, -0.03464), (-0.264, -0.9852, -0.03464), (-0.1357, -1.031, 0.0), (-0.1331, -1.011, 0.03464), (-0.1279, -0.9716, 0.03464), (-0.1253, -0.9518, 4.899e-18), (-0.1279, -0.9716, -0.03464), (-0.1331, -1.011, -0.03464), (5.96e-08, -1.04, 0.0), (1.192e-07, -1.02, 0.03464), (8.941e-08, -0.98, 0.03464), (8.941e-08, -0.96, 4.899e-18), (8.941e-08, -0.98, -0.03464), (1.192e-07, -1.02, -0.03464), (0.07903, -1.031, 4.282e-09), (0.07903, -1.011, 0.03464), (0.07903, -0.9716, 0.03464), (0.07903, -0.9518, 3.493e-09), (0.07903, -0.9716, -0.03464), (0.07903, -1.011, -0.03464), (0.5966, -0.7775, 0.03464), (0.5844, -0.7616, 4.899e-18), (0.5966, -0.7775, -0.03464), (0.693, -0.693, 0.03464), (0.6788, -0.6788, 4.899e-18), (0.693, -0.693, -0.03464)], [], [(161, 160, 159, 158, 157, 156), (0, 6, 7, 1), (1, 7, 8, 2), (2, 8, 9, 3), (3, 9, 10, 4), (4, 10, 11, 5), (5, 11, 6, 0), (6, 12, 13, 7), (7, 13, 14, 8), (8, 14, 15, 9), (9, 15, 16, 10), (10, 16, 17, 11), (11, 17, 12, 6), (12, 18, 19, 13), (13, 19, 20, 14), (14, 20, 21, 15), (15, 21, 22, 16), (16, 22, 23, 17), (17, 23, 18, 12), (18, 24, 25, 19), (19, 25, 26, 20), (20, 26, 27, 21), (21, 27, 28, 22), (22, 28, 29, 23), (23, 29, 24, 18), (24, 30, 31, 25), (25, 31, 32, 26), (26, 32, 33, 27), (27, 33, 34, 28), (28, 34, 35, 29), (29, 35, 30, 24), (30, 36, 37, 31), (31, 37, 38, 32), (32, 38, 39, 33), (33, 39, 40, 34), (34, 40, 41, 35), (35, 41, 36, 30), (36, 42, 43, 37), (37, 43, 44, 38), (38, 44, 45, 39), (39, 45, 46, 40), (40, 46, 47, 41), (41, 47, 42, 36), (42, 48, 49, 43), (43, 49, 50, 44), (44, 50, 51, 45), (45, 51, 52, 46), (46, 52, 53, 47), (47, 53, 48, 42), (48, 54, 55, 49), (49, 55, 56, 50), (50, 56, 57, 51), (51, 57, 58, 52), (52, 58, 59, 53), (53, 59, 54, 48), (54, 60, 61, 55), (55, 61, 62, 56), (56, 62, 63, 57), (57, 63, 64, 58), (58, 64, 65, 59), (59, 65, 60, 54), (60, 66, 67, 61), (61, 67, 68, 62), (62, 68, 69, 63), (63, 69, 70, 64), (64, 70, 71, 65), (65, 71, 66, 60), (66, 72, 73, 67), (67, 73, 74, 68), (68, 74, 75, 69), (69, 75, 76, 70), (70, 76, 77, 71), (71, 77, 72, 66), (72, 78, 79, 73), (73, 79, 80, 74), (74, 80, 81, 75), (75, 81, 82, 76), (76, 82, 83, 77), (77, 83, 78, 72), (78, 84, 85, 79), (79, 85, 86, 80), (80, 86, 87, 81), (81, 87, 88, 82), (82, 88, 89, 83), (83, 89, 84, 78), (84, 90, 91, 85), (85, 91, 92, 86), (86, 92, 93, 87), (87, 93, 94, 88), (88, 94, 95, 89), (89, 95, 90, 84), (90, 96, 97, 91), (91, 97, 98, 92), (92, 98, 99, 93), (93, 99, 100, 94), (94, 100, 101, 95), (95, 101, 96, 90), (96, 102, 103, 97), (97, 103, 104, 98), (98, 104, 105, 99), (99, 105, 106, 100), (100, 106, 107, 101), (101, 107, 102, 96), (102, 108, 109, 103), (103, 109, 110, 104), (104, 110, 111, 105), (105, 111, 112, 106), (106, 112, 113, 107), (107, 113, 108, 102), (108, 114, 115, 109), (109, 115, 116, 110), (110, 116, 117, 111), (111, 117, 118, 112), (112, 118, 119, 113), (113, 119, 114, 108), (114, 120, 121, 115), (115, 121, 122, 116), (116, 122, 123, 117), (117, 123, 124, 118), (118, 124, 125, 119), (119, 125, 120, 114), (120, 126, 127, 121), (121, 127, 128, 122), (122, 128, 129, 123), (123, 129, 130, 124), (124, 130, 131, 125), (125, 131, 126, 120), (126, 132, 133, 127), (127, 133, 134, 128), (128, 134, 135, 129), (129, 135, 136, 130), (130, 136, 137, 131), (131, 137, 132, 126), (132, 138, 139, 133), (133, 139, 140, 134), (134, 140, 141, 135), (135, 141, 142, 136), (136, 142, 143, 137), (137, 143, 138, 132), (138, 144, 145, 139), (139, 145, 146, 140), (140, 146, 147, 141), (141, 147, 148, 142), (142, 148, 149, 143), (143, 149, 144, 138), (144, 150, 151, 145), (145, 151, 152, 146), (146, 152, 153, 147), (147, 153, 154, 148), (148, 154, 155, 149), (149, 155, 150, 144), (150, 156, 157, 151), (151, 157, 158, 152), (152, 158, 159, 153), (153, 159, 160, 154), (154, 160, 161, 155), (155, 161, 156, 150), (3, 4, 5, 0, 1, 2), (162, 165, 166, 163), (163, 166, 167, 164)])
me_torus_002.polygons.foreach_set('use_smooth', [True] * 160)
me_torus_002.materials.append(mat_metal)
me_torus_002.use_remesh_preserve_volume = False
me_torus_002.use_remesh_preserve_attributes = False
me_torus_002.use_mirror_vertex_groups = False
me_torus_002.update()
me_cubo = bpy.data.meshes.new('Cubo')
me_cubo.from_pydata([(-1.0, -0.5921, -1.0), (-1.0, -0.9317, 1.0), (-1.0, 0.9826, -1.0), (-1.0, 0.6865, 1.0), (1.0, -0.5921, -1.0), (1.0, -0.9317, 1.0), (1.0, 0.9826, -1.0), (1.0, 0.6865, 1.0), (1.0, 13.45, -1.0), (1.0, 13.79, 1.0), (1.0, 11.88, -1.0), (1.0, 12.17, 1.0), (-1.0, 13.45, -1.0), (-1.0, 13.79, 1.0), (-1.0, 11.88, -1.0), (-1.0, 12.17, 1.0)], [], [(0, 1, 3, 2), (2, 3, 7, 6), (6, 7, 5, 4), (4, 5, 1, 0), (2, 6, 4, 0), (7, 3, 1, 5), (8, 9, 11, 10), (10, 11, 15, 14), (14, 15, 13, 12), (12, 13, 9, 8), (10, 14, 12, 8), (15, 11, 9, 13)])
me_cubo.materials.append(mat_metal)
me_cubo.use_remesh_preserve_volume = False
me_cubo.use_remesh_preserve_attributes = False
me_cubo.use_mirror_vertex_groups = False
me_cubo.update()
me_torus_001 = bpy.data.meshes.new('Torus.001')
me_torus_001.from_pydata([(1.02, 0.0, 0.03464), (0.98, 0.0, 0.03464), (0.9652, 2.911e-10, -0.03464), (1.005, 2.911e-10, -0.03464), (1.011, 0.1331, 0.03464), (0.9716, 0.1279, 0.03464), (0.9569, 0.126, -0.03464), (0.996, 0.1311, -0.03464), (0.9852, 0.264, 0.03464), (0.9466, 0.2536, 0.03464), (0.9323, 0.2498, -0.03464), (0.9703, 0.26, -0.03464), (0.9424, 0.3903, 0.03464), (0.9054, 0.375, 0.03464), (0.8917, 0.3694, -0.03464), (0.9281, 0.3844, -0.03464), (0.8833, 0.51, 0.03464), (0.8487, 0.49, 0.03464), (0.8359, 0.4826, -0.03464), (0.87, 0.5023, -0.03464), (0.8092, 0.6209, 0.03464), (0.7775, 0.5966, 0.03464), (0.7657, 0.5876, -0.03464), (0.797, 0.6115, -0.03464), (0.7212, 0.7212, 0.03464), (0.693, 0.693, 0.03464), (0.6825, 0.6825, -0.03464), (0.7103, 0.7103, -0.03464), (0.6209, 0.8092, 0.03464), (0.5966, 0.7775, 0.03464), (0.5876, 0.7657, -0.03464), (0.6115, 0.797, -0.03464), (0.51, 0.8833, 0.03464), (0.49, 0.8487, 0.03464), (0.4826, 0.8359, -0.03464), (0.5023, 0.87, -0.03464), (0.3903, 0.9424, 0.03464), (0.375, 0.9054, 0.03464), (0.3694, 0.8917, -0.03464), (0.3844, 0.9281, -0.03464), (0.264, 0.9852, 0.03464), (0.2536, 0.9466, 0.03464), (0.2498, 0.9323, -0.03464), (0.26, 0.9703, -0.03464), (0.1331, 1.011, 0.03464), (0.1279, 0.9716, 0.03464), (0.126, 0.9569, -0.03464), (0.1311, 0.996, -0.03464), (1.192e-07, 1.02, 0.03464), (8.941e-08, 0.98, 0.03464), (8.753e-08, 0.9652, -0.03464), (1.169e-07, 1.005, -0.03464), (-0.1331, 1.011, 0.03464), (-0.1279, 0.9716, 0.03464), (-0.126, 0.9569, -0.03464), (-0.1311, 0.996, -0.03464), (-0.264, 0.9852, 0.03464), (-0.2536, 0.9466, 0.03464), (-0.2498, 0.9323, -0.03464), (-0.26, 0.9703, -0.03464), (-0.3903, 0.9424, 0.03464), (-0.375, 0.9054, 0.03464), (-0.3694, 0.8917, -0.03464), (-0.3844, 0.9281, -0.03464), (-0.51, 0.8833, 0.03464), (-0.49, 0.8487, 0.03464), (-0.4826, 0.8359, -0.03464), (-0.5023, 0.87, -0.03464), (-0.6209, 0.8092, 0.03464), (-0.5966, 0.7775, 0.03464), (-0.5876, 0.7657, -0.03464), (-0.6115, 0.797, -0.03464), (-0.7212, 0.7212, 0.03464), (-0.693, 0.693, 0.03464), (-0.6825, 0.6825, -0.03464), (-0.7103, 0.7103, -0.03464), (-0.8092, 0.6209, 0.03464), (-0.7775, 0.5966, 0.03464), (-0.7657, 0.5876, -0.03464), (-0.797, 0.6115, -0.03464), (-0.8833, 0.51, 0.03464), (-0.8487, 0.49, 0.03464), (-0.8359, 0.4826, -0.03464), (-0.87, 0.5023, -0.03464), (-0.9424, 0.3903, 0.03464), (-0.9054, 0.375, 0.03464), (-0.8917, 0.3694, -0.03464), (-0.9281, 0.3844, -0.03464), (-0.9852, 0.264, 0.03464), (-0.9466, 0.2536, 0.03464), (-0.9323, 0.2498, -0.03464), (-0.9703, 0.26, -0.03464), (-1.011, 0.1331, 0.03464), (-0.9716, 0.1279, 0.03464), (-0.9569, 0.126, -0.03464), (-0.996, 0.1311, -0.03464), (-1.02, 8.917e-08, 0.03464), (-0.98, 8.567e-08, 0.03464), (-0.9652, 8.467e-08, -0.03464), (-1.005, 8.811e-08, -0.03464), (-1.011, -0.1331, 0.03464), (-0.9716, -0.1279, 0.03464), (-0.9569, -0.126, -0.03464), (-0.996, -0.1311, -0.03464), (-0.9852, -0.264, 0.03464), (-0.9466, -0.2536, 0.03464), (-0.9323, -0.2498, -0.03464), (-0.9703, -0.26, -0.03464), (-0.9424, -0.3903, 0.03464), (-0.9054, -0.375, 0.03464), (-0.8917, -0.3694, -0.03464), (-0.9281, -0.3844, -0.03464), (-0.8833, -0.51, 0.03464), (-0.8487, -0.49, 0.03464), (-0.8359, -0.4826, -0.03464), (-0.87, -0.5023, -0.03464), (-0.8092, -0.6209, 0.03464), (-0.7775, -0.5966, 0.03464), (-0.7657, -0.5876, -0.03464), (-0.797, -0.6115, -0.03464), (-0.7212, -0.7212, 0.03464), (-0.693, -0.693, 0.03464), (-0.6825, -0.6825, -0.03464), (-0.7103, -0.7103, -0.03464), (-0.6209, -0.8092, 0.03464), (-0.5966, -0.7775, 0.03464), (-0.5876, -0.7657, -0.03464), (-0.6115, -0.797, -0.03464), (-0.51, -0.8833, 0.03464), (-0.49, -0.8487, 0.03464), (-0.4826, -0.8359, -0.03464), (-0.5023, -0.87, -0.03464), (-0.3903, -0.9424, 0.03464), (-0.375, -0.9054, 0.03464), (-0.3694, -0.8917, -0.03464), (-0.3844, -0.9281, -0.03464), (-0.264, -0.9852, 0.03464), (-0.2536, -0.9466, 0.03464), (-0.2498, -0.9323, -0.03464), (-0.26, -0.9703, -0.03464), (-0.1331, -1.011, 0.03464), (-0.1279, -0.9716, 0.03464), (-0.126, -0.9569, -0.03464), (-0.1311, -0.996, -0.03464), (1.192e-07, -1.02, 0.03464), (8.941e-08, -0.98, 0.03464), (8.753e-08, -0.9652, -0.03464), (1.169e-07, -1.005, -0.03464), (0.1331, -1.011, 0.03464), (0.1279, -0.9716, 0.03464), (0.126, -0.9569, -0.03464), (0.1311, -0.996, -0.03464), (0.264, -0.9852, 0.03464), (0.2536, -0.9466, 0.03464), (0.2498, -0.9323, -0.03464), (0.26, -0.9703, -0.03464), (0.3903, -0.9424, 0.03464), (0.375, -0.9054, 0.03464), (0.3694, -0.8917, -0.03464), (0.3844, -0.9281, -0.03464), (0.51, -0.8833, 0.03464), (0.49, -0.8487, 0.03464), (0.4826, -0.8359, -0.03464), (0.5023, -0.87, -0.03464), (0.6209, -0.8092, 0.03464), (0.5966, -0.7775, 0.03464), (0.5876, -0.7657, -0.03464), (0.6115, -0.797, -0.03464), (0.7212, -0.7212, 0.03464), (0.693, -0.693, 0.03464), (0.6825, -0.6825, -0.03464), (0.7103, -0.7103, -0.03464), (0.8092, -0.6209, 0.03464), (0.7775, -0.5966, 0.03464), (0.7657, -0.5876, -0.03464), (0.797, -0.6115, -0.03464), (0.8833, -0.51, 0.03464), (0.8487, -0.49, 0.03464), (0.8359, -0.4826, -0.03464), (0.87, -0.5023, -0.03464), (0.9424, -0.3903, 0.03464), (0.9054, -0.375, 0.03464), (0.8917, -0.3694, -0.03464), (0.9281, -0.3844, -0.03464), (0.9852, -0.264, 0.03464), (0.9466, -0.2536, 0.03464), (0.9323, -0.2498, -0.03464), (0.9703, -0.26, -0.03464), (1.011, -0.1331, 0.03464), (0.9716, -0.1279, 0.03464), (0.9569, -0.126, -0.03464), (0.996, -0.1311, -0.03464)], [], [(103, 107, 104, 100), (0, 4, 5, 1), (157, 158, 154, 153), (2, 6, 7, 3), (87, 91, 88, 84), (4, 8, 9, 5), (102, 98, 97, 101), (6, 10, 11, 7), (67, 71, 68, 64), (8, 12, 13, 9), (65, 66, 62, 61), (10, 14, 15, 11), (139, 143, 140, 136), (12, 16, 17, 13), (113, 114, 110, 109), (14, 18, 19, 15), (43, 47, 44, 40), (16, 20, 21, 17), (93, 94, 90, 89), (18, 22, 23, 19), (135, 139, 136, 132), (20, 24, 25, 21), (98, 94, 93, 97), (22, 26, 27, 23), (83, 87, 84, 80), (24, 28, 29, 25), (86, 82, 81, 85), (26, 30, 31, 27), (15, 19, 16, 12), (28, 32, 33, 29), (186, 182, 181, 185), (30, 34, 35, 31), (19, 23, 20, 16), (32, 36, 37, 33), (18, 14, 13, 17), (34, 38, 39, 35), (7, 11, 8, 4), (36, 40, 41, 37), (5, 6, 2, 1), (38, 42, 43, 39), (0, 3, 7, 4), (40, 44, 45, 41), (122, 118, 117, 121), (42, 46, 47, 43), (79, 83, 80, 76), (44, 48, 49, 45), (70, 66, 65, 69), (46, 50, 51, 47), (11, 15, 12, 8), (48, 52, 53, 49), (134, 130, 129, 133), (50, 54, 55, 51), (187, 191, 188, 184), (52, 56, 57, 53), (54, 58, 59, 55), (151, 155, 152, 148), (56, 60, 61, 57), (81, 82, 78, 77), (58, 62, 63, 59), (47, 51, 48, 44), (60, 64, 65, 61), (125, 126, 122, 121), (62, 66, 67, 63), (27, 31, 28, 24), (64, 68, 69, 65), (29, 30, 26, 25), (66, 70, 71, 67), (39, 43, 40, 36), (68, 72, 73, 69), (173, 174, 170, 169), (70, 74, 75, 71), (155, 159, 156, 152), (72, 76, 77, 73), (57, 58, 54, 53), (74, 78, 79, 75), (31, 35, 32, 28), (76, 80, 81, 77), (13, 14, 10, 9), (78, 82, 83, 79), (111, 115, 112, 108), (80, 84, 85, 81), (10, 6, 5, 9), (82, 86, 87, 83), (123, 127, 124, 120), (84, 88, 89, 85), (109, 110, 106, 105), (86, 90, 91, 87), (191, 3, 0, 188), (88, 92, 93, 89), (130, 126, 125, 129), (90, 94, 95, 91), (143, 147, 144, 140), (92, 96, 97, 93), (41, 42, 38, 37), (94, 98, 99, 95), (75, 79, 76, 72), (96, 100, 101, 97), (45, 46, 42, 41), (98, 102, 103, 99), (23, 27, 24, 20), (100, 104, 105, 101), (146, 142, 141, 145), (102, 106, 107, 103), (167, 171, 168, 164), (104, 108, 109, 105), (166, 162, 161, 165), (106, 110, 111, 107), (127, 131, 128, 124), (108, 112, 113, 109), (142, 138, 137, 141), (110, 114, 115, 111), (183, 187, 184, 180), (112, 116, 117, 113), (25, 26, 22, 21), (114, 118, 119, 115), (35, 39, 36, 32), (116, 120, 121, 117), (54, 50, 49, 53), (118, 122, 123, 119), (38, 34, 33, 37), (120, 124, 125, 121), (182, 178, 177, 181), (122, 126, 127, 123), (95, 99, 96, 92), (124, 128, 129, 125), (33, 34, 30, 29), (126, 130, 131, 127), (163, 167, 164, 160), (128, 132, 133, 129), (178, 174, 173, 177), (130, 134, 135, 131), (55, 59, 56, 52), (132, 136, 137, 133), (189, 190, 186, 185), (134, 138, 139, 135), (115, 119, 116, 112), (136, 140, 141, 137), (2, 190, 189, 1), (138, 142, 143, 139), (159, 163, 160, 156), (140, 144, 145, 141), (90, 86, 85, 89), (142, 146, 147, 143), (131, 135, 132, 128), (144, 148, 149, 145), (50, 46, 45, 49), (146, 150, 151, 147), (171, 175, 172, 168), (148, 152, 153, 149), (169, 170, 166, 165), (150, 154, 155, 151), (59, 63, 60, 56), (152, 156, 157, 153), (137, 138, 134, 133), (154, 158, 159, 155), (179, 183, 180, 176), (156, 160, 161, 157), (22, 18, 17, 21), (158, 162, 163, 159), (175, 179, 176, 172), (160, 164, 165, 161), (150, 146, 145, 149), (162, 166, 167, 163), (71, 75, 72, 68), (164, 168, 169, 165), (73, 74, 70, 69), (166, 170, 171, 167), (119, 123, 120, 116), (168, 172, 173, 169), (118, 114, 113, 117), (170, 174, 175, 171), (51, 55, 52, 48), (172, 176, 177, 173), (153, 154, 150, 149), (174, 178, 179, 175), (63, 67, 64, 60), (176, 180, 181, 177), (106, 102, 101, 105), (178, 182, 183, 179), (99, 103, 100, 96), (180, 184, 185, 181), (61, 62, 58, 57), (182, 186, 187, 183), (107, 111, 108, 104), (184, 188, 189, 185), (77, 78, 74, 73), (186, 190, 191, 187), (147, 151, 148, 144), (188, 0, 1, 189), (162, 158, 157, 161), (190, 2, 3, 191), (91, 95, 92, 88)])
me_torus_001.polygons.foreach_set('use_smooth', [True] * 192)
me_torus_001.materials.append(mat_metal)
me_torus_001.use_remesh_preserve_volume = False
me_torus_001.use_remesh_preserve_attributes = False
me_torus_001.use_mirror_vertex_groups = False
me_torus_001.update()
me_torus = bpy.data.meshes.new('Torus')
me_torus.from_pydata([(1.02, 0.0, 0.03464), (0.98, 0.0, 0.03464), (0.9652, 2.911e-10, -0.03464), (1.005, 2.911e-10, -0.03464), (1.011, 0.1331, 0.03464), (0.9716, 0.1279, 0.03464), (0.9569, 0.126, -0.03464), (0.996, 0.1311, -0.03464), (0.9852, 0.264, 0.03464), (0.9466, 0.2536, 0.03464), (0.9323, 0.2498, -0.03464), (0.9703, 0.26, -0.03464), (0.9424, 0.3903, 0.03464), (0.9054, 0.375, 0.03464), (0.8917, 0.3694, -0.03464), (0.9281, 0.3844, -0.03464), (0.8833, 0.51, 0.03464), (0.8487, 0.49, 0.03464), (0.8359, 0.4826, -0.03464), (0.87, 0.5023, -0.03464), (0.8092, 0.6209, 0.03464), (0.7775, 0.5966, 0.03464), (0.7657, 0.5876, -0.03464), (0.797, 0.6115, -0.03464), (0.7212, 0.7212, 0.03464), (0.693, 0.693, 0.03464), (0.6825, 0.6825, -0.03464), (0.7103, 0.7103, -0.03464), (0.6209, 0.8092, 0.03464), (0.5966, 0.7775, 0.03464), (0.5876, 0.7657, -0.03464), (0.6115, 0.797, -0.03464), (0.51, 0.8833, 0.03464), (0.49, 0.8487, 0.03464), (0.4826, 0.8359, -0.03464), (0.5023, 0.87, -0.03464), (0.3903, 0.9424, 0.03464), (0.375, 0.9054, 0.03464), (0.3694, 0.8917, -0.03464), (0.3844, 0.9281, -0.03464), (0.264, 0.9852, 0.03464), (0.2536, 0.9466, 0.03464), (0.2498, 0.9323, -0.03464), (0.26, 0.9703, -0.03464), (0.1331, 1.011, 0.03464), (0.1279, 0.9716, 0.03464), (0.126, 0.9569, -0.03464), (0.1311, 0.996, -0.03464), (1.192e-07, 1.02, 0.03464), (8.941e-08, 0.98, 0.03464), (8.753e-08, 0.9652, -0.03464), (1.169e-07, 1.005, -0.03464), (-0.1331, 1.011, 0.03464), (-0.1279, 0.9716, 0.03464), (-0.126, 0.9569, -0.03464), (-0.1311, 0.996, -0.03464), (-0.264, 0.9852, 0.03464), (-0.2536, 0.9466, 0.03464), (-0.2498, 0.9323, -0.03464), (-0.26, 0.9703, -0.03464), (-0.3903, 0.9424, 0.03464), (-0.375, 0.9054, 0.03464), (-0.3694, 0.8917, -0.03464), (-0.3844, 0.9281, -0.03464), (-0.51, 0.8833, 0.03464), (-0.49, 0.8487, 0.03464), (-0.4826, 0.8359, -0.03464), (-0.5023, 0.87, -0.03464), (-0.6209, 0.8092, 0.03464), (-0.5966, 0.7775, 0.03464), (-0.5876, 0.7657, -0.03464), (-0.6115, 0.797, -0.03464), (-0.7212, 0.7212, 0.03464), (-0.693, 0.693, 0.03464), (-0.6825, 0.6825, -0.03464), (-0.7103, 0.7103, -0.03464), (-0.8092, 0.6209, 0.03464), (-0.7775, 0.5966, 0.03464), (-0.7657, 0.5876, -0.03464), (-0.797, 0.6115, -0.03464), (-0.8833, 0.51, 0.03464), (-0.8487, 0.49, 0.03464), (-0.8359, 0.4826, -0.03464), (-0.87, 0.5023, -0.03464), (-0.9424, 0.3903, 0.03464), (-0.9054, 0.375, 0.03464), (-0.8917, 0.3694, -0.03464), (-0.9281, 0.3844, -0.03464), (-0.9852, 0.264, 0.03464), (-0.9466, 0.2536, 0.03464), (-0.9323, 0.2498, -0.03464), (-0.9703, 0.26, -0.03464), (-1.011, 0.1331, 0.03464), (-0.9716, 0.1279, 0.03464), (-0.9569, 0.126, -0.03464), (-0.996, 0.1311, -0.03464), (-1.02, 8.917e-08, 0.03464), (-0.98, 8.567e-08, 0.03464), (-0.9652, 8.467e-08, -0.03464), (-1.005, 8.811e-08, -0.03464), (-1.011, -0.1331, 0.03464), (-0.9716, -0.1279, 0.03464), (-0.9569, -0.126, -0.03464), (-0.996, -0.1311, -0.03464), (-0.9852, -0.264, 0.03464), (-0.9466, -0.2536, 0.03464), (-0.9323, -0.2498, -0.03464), (-0.9703, -0.26, -0.03464), (-0.9424, -0.3903, 0.03464), (-0.9054, -0.375, 0.03464), (-0.8917, -0.3694, -0.03464), (-0.9281, -0.3844, -0.03464), (-0.8833, -0.51, 0.03464), (-0.8487, -0.49, 0.03464), (-0.8359, -0.4826, -0.03464), (-0.87, -0.5023, -0.03464), (-0.8092, -0.6209, 0.03464), (-0.7775, -0.5966, 0.03464), (-0.7657, -0.5876, -0.03464), (-0.797, -0.6115, -0.03464), (-0.7212, -0.7212, 0.03464), (-0.693, -0.693, 0.03464), (-0.6825, -0.6825, -0.03464), (-0.7103, -0.7103, -0.03464), (-0.6209, -0.8092, 0.03464), (-0.5966, -0.7775, 0.03464), (-0.5876, -0.7657, -0.03464), (-0.6115, -0.797, -0.03464), (-0.51, -0.8833, 0.03464), (-0.49, -0.8487, 0.03464), (-0.4826, -0.8359, -0.03464), (-0.5023, -0.87, -0.03464), (-0.3903, -0.9424, 0.03464), (-0.375, -0.9054, 0.03464), (-0.3694, -0.8917, -0.03464), (-0.3844, -0.9281, -0.03464), (-0.264, -0.9852, 0.03464), (-0.2536, -0.9466, 0.03464), (-0.2498, -0.9323, -0.03464), (-0.26, -0.9703, -0.03464), (-0.1331, -1.011, 0.03464), (-0.1279, -0.9716, 0.03464), (-0.126, -0.9569, -0.03464), (-0.1311, -0.996, -0.03464), (1.192e-07, -1.02, 0.03464), (8.941e-08, -0.98, 0.03464), (8.753e-08, -0.9652, -0.03464), (1.169e-07, -1.005, -0.03464), (0.1331, -1.011, 0.03464), (0.1279, -0.9716, 0.03464), (0.126, -0.9569, -0.03464), (0.1311, -0.996, -0.03464), (0.264, -0.9852, 0.03464), (0.2536, -0.9466, 0.03464), (0.2498, -0.9323, -0.03464), (0.26, -0.9703, -0.03464), (0.3903, -0.9424, 0.03464), (0.375, -0.9054, 0.03464), (0.3694, -0.8917, -0.03464), (0.3844, -0.9281, -0.03464), (0.51, -0.8833, 0.03464), (0.49, -0.8487, 0.03464), (0.4826, -0.8359, -0.03464), (0.5023, -0.87, -0.03464), (0.6209, -0.8092, 0.03464), (0.5966, -0.7775, 0.03464), (0.5876, -0.7657, -0.03464), (0.6115, -0.797, -0.03464), (0.7212, -0.7212, 0.03464), (0.693, -0.693, 0.03464), (0.6825, -0.6825, -0.03464), (0.7103, -0.7103, -0.03464), (0.8092, -0.6209, 0.03464), (0.7775, -0.5966, 0.03464), (0.7657, -0.5876, -0.03464), (0.797, -0.6115, -0.03464), (0.8833, -0.51, 0.03464), (0.8487, -0.49, 0.03464), (0.8359, -0.4826, -0.03464), (0.87, -0.5023, -0.03464), (0.9424, -0.3903, 0.03464), (0.9054, -0.375, 0.03464), (0.8917, -0.3694, -0.03464), (0.9281, -0.3844, -0.03464), (0.9852, -0.264, 0.03464), (0.9466, -0.2536, 0.03464), (0.9323, -0.2498, -0.03464), (0.9703, -0.26, -0.03464), (1.011, -0.1331, 0.03464), (0.9716, -0.1279, 0.03464), (0.9569, -0.126, -0.03464), (0.996, -0.1311, -0.03464)], [], [(103, 107, 104, 100), (0, 4, 5, 1), (157, 158, 154, 153), (2, 6, 7, 3), (87, 91, 88, 84), (4, 8, 9, 5), (102, 98, 97, 101), (6, 10, 11, 7), (67, 71, 68, 64), (8, 12, 13, 9), (65, 66, 62, 61), (10, 14, 15, 11), (139, 143, 140, 136), (12, 16, 17, 13), (113, 114, 110, 109), (14, 18, 19, 15), (43, 47, 44, 40), (16, 20, 21, 17), (93, 94, 90, 89), (18, 22, 23, 19), (135, 139, 136, 132), (20, 24, 25, 21), (98, 94, 93, 97), (22, 26, 27, 23), (83, 87, 84, 80), (24, 28, 29, 25), (86, 82, 81, 85), (26, 30, 31, 27), (15, 19, 16, 12), (28, 32, 33, 29), (186, 182, 181, 185), (30, 34, 35, 31), (19, 23, 20, 16), (32, 36, 37, 33), (18, 14, 13, 17), (34, 38, 39, 35), (7, 11, 8, 4), (36, 40, 41, 37), (5, 6, 2, 1), (38, 42, 43, 39), (0, 3, 7, 4), (40, 44, 45, 41), (122, 118, 117, 121), (42, 46, 47, 43), (79, 83, 80, 76), (44, 48, 49, 45), (70, 66, 65, 69), (46, 50, 51, 47), (11, 15, 12, 8), (48, 52, 53, 49), (134, 130, 129, 133), (50, 54, 55, 51), (187, 191, 188, 184), (52, 56, 57, 53), (54, 58, 59, 55), (151, 155, 152, 148), (56, 60, 61, 57), (81, 82, 78, 77), (58, 62, 63, 59), (47, 51, 48, 44), (60, 64, 65, 61), (125, 126, 122, 121), (62, 66, 67, 63), (27, 31, 28, 24), (64, 68, 69, 65), (29, 30, 26, 25), (66, 70, 71, 67), (39, 43, 40, 36), (68, 72, 73, 69), (173, 174, 170, 169), (70, 74, 75, 71), (155, 159, 156, 152), (72, 76, 77, 73), (57, 58, 54, 53), (74, 78, 79, 75), (31, 35, 32, 28), (76, 80, 81, 77), (13, 14, 10, 9), (78, 82, 83, 79), (111, 115, 112, 108), (80, 84, 85, 81), (10, 6, 5, 9), (82, 86, 87, 83), (123, 127, 124, 120), (84, 88, 89, 85), (109, 110, 106, 105), (86, 90, 91, 87), (191, 3, 0, 188), (88, 92, 93, 89), (130, 126, 125, 129), (90, 94, 95, 91), (143, 147, 144, 140), (92, 96, 97, 93), (41, 42, 38, 37), (94, 98, 99, 95), (75, 79, 76, 72), (96, 100, 101, 97), (45, 46, 42, 41), (98, 102, 103, 99), (23, 27, 24, 20), (100, 104, 105, 101), (146, 142, 141, 145), (102, 106, 107, 103), (167, 171, 168, 164), (104, 108, 109, 105), (166, 162, 161, 165), (106, 110, 111, 107), (127, 131, 128, 124), (108, 112, 113, 109), (142, 138, 137, 141), (110, 114, 115, 111), (183, 187, 184, 180), (112, 116, 117, 113), (25, 26, 22, 21), (114, 118, 119, 115), (35, 39, 36, 32), (116, 120, 121, 117), (54, 50, 49, 53), (118, 122, 123, 119), (38, 34, 33, 37), (120, 124, 125, 121), (182, 178, 177, 181), (122, 126, 127, 123), (95, 99, 96, 92), (124, 128, 129, 125), (33, 34, 30, 29), (126, 130, 131, 127), (163, 167, 164, 160), (128, 132, 133, 129), (178, 174, 173, 177), (130, 134, 135, 131), (55, 59, 56, 52), (132, 136, 137, 133), (189, 190, 186, 185), (134, 138, 139, 135), (115, 119, 116, 112), (136, 140, 141, 137), (2, 190, 189, 1), (138, 142, 143, 139), (159, 163, 160, 156), (140, 144, 145, 141), (90, 86, 85, 89), (142, 146, 147, 143), (131, 135, 132, 128), (144, 148, 149, 145), (50, 46, 45, 49), (146, 150, 151, 147), (171, 175, 172, 168), (148, 152, 153, 149), (169, 170, 166, 165), (150, 154, 155, 151), (59, 63, 60, 56), (152, 156, 157, 153), (137, 138, 134, 133), (154, 158, 159, 155), (179, 183, 180, 176), (156, 160, 161, 157), (22, 18, 17, 21), (158, 162, 163, 159), (175, 179, 176, 172), (160, 164, 165, 161), (150, 146, 145, 149), (162, 166, 167, 163), (71, 75, 72, 68), (164, 168, 169, 165), (73, 74, 70, 69), (166, 170, 171, 167), (119, 123, 120, 116), (168, 172, 173, 169), (118, 114, 113, 117), (170, 174, 175, 171), (51, 55, 52, 48), (172, 176, 177, 173), (153, 154, 150, 149), (174, 178, 179, 175), (63, 67, 64, 60), (176, 180, 181, 177), (106, 102, 101, 105), (178, 182, 183, 179), (99, 103, 100, 96), (180, 184, 185, 181), (61, 62, 58, 57), (182, 186, 187, 183), (107, 111, 108, 104), (184, 188, 189, 185), (77, 78, 74, 73), (186, 190, 191, 187), (147, 151, 148, 144), (188, 0, 1, 189), (162, 158, 157, 161), (190, 2, 3, 191), (91, 95, 92, 88)])
me_torus.polygons.foreach_set('use_smooth', [True] * 192)
me_torus.materials.append(mat_metal)
me_torus.use_remesh_preserve_volume = False
me_torus.use_remesh_preserve_attributes = False
me_torus.use_mirror_vertex_groups = False
me_torus.update()

# ---- objects
ob_plano = bpy.data.objects.new('Plano', me_plano)
ob_cubeta = bpy.data.objects.new('Cubeta', me_cilindro)
ob_uniontomador = bpy.data.objects.new('unionTomador', me_cilindro_001)
ob_tomador = bpy.data.objects.new('Tomador', me_torus_002)
ob_cubo = bpy.data.objects.new('Cubo', me_cubo)
ob_anilloinferior = bpy.data.objects.new('AnilloInferior', me_torus_001)
ob_anillosuperior = bpy.data.objects.new('AnilloSuperior', me_torus)
ob_lamp = bpy.data.objects.new('Lamp', light_lamp)
ob_camera = bpy.data.objects.new('Camera', cam_camera)

# ---- transforms, parenting, visibility, modifiers, constraints
ob_plano.location = (0.0, 0.0, 0.0)
ob_plano.scale = (5.0, 5.0, 5.0)
ob_plano.lineart.crease_threshold = 0.0
ob_cubeta.location = (0.0, 0.0, 1.01)
ob_cubeta.lineart.crease_threshold = 0.0
ob_uniontomador.parent = ob_cubeta
ob_uniontomador.matrix_parent_inverse = Matrix(((1.0, 0.0, 0.0, -0.0), (0.0, 1.0, 0.0, -0.0), (0.0, 0.0, 1.0, -1.082), (0.0, 0.0, 0.0, 1.0)))
ob_uniontomador.location = (0.0, 0.0, 1.999)
ob_uniontomador.rotation_euler = (1.571, -0.0, 0.0)
ob_uniontomador.scale = (0.03316, 0.03316, 1.157)
ob_uniontomador.lineart.crease_threshold = 0.0
ob_tomador.parent = ob_uniontomador
ob_tomador.matrix_parent_inverse = Matrix(((30.16, -0.0, 0.0, -0.0), (0.0, -1.318e-06, 30.16, -60.27), (0.0, -0.8641, -3.777e-08, 7.549e-08), (0.0, 0.0, 0.0, 1.0)))
ob_tomador.location = (0.0, 0.0, 2.052)
ob_tomador.rotation_euler = (-0.0, 1.571, 0.0)
ob_tomador.scale = (1.143, 1.143, 1.143)
ob_tomador.lineart.crease_threshold = 0.0
ob_cubo.parent = ob_cubeta
ob_cubo.matrix_parent_inverse = Matrix(((1.0, 0.0, 0.0, -0.0), (0.0, 1.0, 0.0, -0.0), (0.0, 0.0, 1.0, -1.082), (0.0, 0.0, 0.0, 1.0)))
ob_cubo.location = (0.0, -0.8992, 1.988)
ob_cubo.scale = (0.1405, 0.1405, 0.1405)
ob_cubo.lineart.crease_threshold = 0.0
ob_anilloinferior.parent = ob_cubeta
ob_anilloinferior.matrix_parent_inverse = Matrix(((1.0, 0.0, 0.0, -0.0), (0.0, 1.0, 0.0, -0.0), (0.0, 0.0, 1.0, -1.082), (0.0, 0.0, 0.0, 1.0)))
ob_anilloinferior.location = (0.0, 0.0, 0.7519)
ob_anilloinferior.scale = (0.8587, 0.8587, 1.533)
ob_anilloinferior.lineart.crease_threshold = 0.0
ob_anillosuperior.parent = ob_cubeta
ob_anillosuperior.matrix_parent_inverse = Matrix(((1.0, 0.0, 0.0, -0.0), (0.0, 1.0, 0.0, -0.0), (0.0, 0.0, 1.0, -1.082), (0.0, 0.0, 0.0, 1.0)))
ob_anillosuperior.location = (0.0, 0.0, 1.483)
ob_anillosuperior.scale = (0.9514, 0.9514, 1.699)
ob_anillosuperior.lineart.crease_threshold = 0.0
ob_lamp.location = (4.076, 1.005, 5.904)
ob_lamp.rotation_euler = (0.6503, 0.05522, 1.866)
ob_lamp.lock_rotations_4d = False
ob_lamp.empty_display_type = 'ARROWS'
ob_lamp.color = (0.0, 0.0, 0.0, 0.0)
ob_lamp.lineart.crease_threshold = 0.0
ob_camera.location = (6.24, 0.2658, 4.662)
ob_camera.rotation_euler = (1.095, -1.254e-06, 1.592)
ob_camera.lock_rotations_4d = False
ob_camera.empty_display_type = 'ARROWS'
ob_camera.color = (0.0, 0.0, 0.0, 0.0)
ob_camera.display_type = 'WIRE'
ob_camera.lineart.crease_threshold = 0.0

# ---- collection membership
col_collection_1.objects.link(ob_plano)
col_collection_1.objects.link(ob_cubeta)
col_collection_1.objects.link(ob_uniontomador)
col_collection_1.objects.link(ob_tomador)
col_collection_1.objects.link(ob_cubo)
col_collection_1.objects.link(ob_anilloinferior)
col_collection_1.objects.link(ob_anillosuperior)
col_collection_1.objects.link(ob_lamp)
col_collection_1.objects.link(ob_camera)

# ---- scene / render settings (as saved in the file)
scene.camera = ob_camera
scene.frame_start = 1; scene.frame_end = 250; scene.frame_set(0)
scene.render.engine = 'CYCLES'
scene.render.resolution_percentage = 50
scene.render.dither_intensity = 0.0
scene.cycles.use_denoising = False
scene.cycles.samples = 128
scene.cycles.sampling_pattern = 'TABULATED_SOBOL'
scene.cycles.light_sampling_threshold = 0.0
scene.cycles.use_adaptive_sampling = False
scene.cycles.use_light_tree = False
scene.cycles.blur_glossy = 0.0
scene.cycles.sample_clamp_indirect = 0.0
scene.view_settings.view_transform = 'Standard'
bpy.context.view_layer.update()
